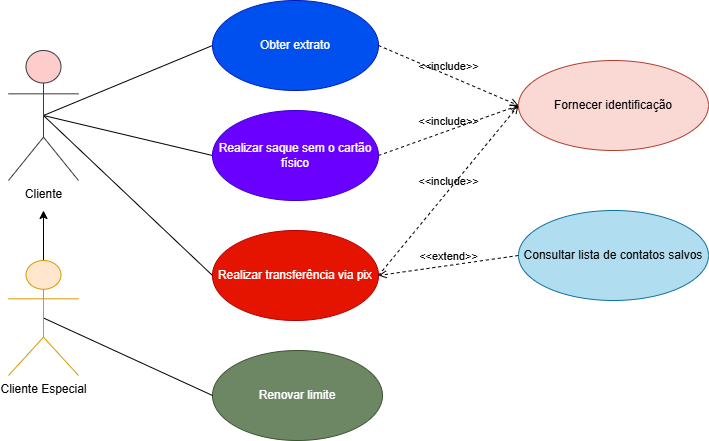

The diagram above was exported from draw.io. Its source (the exported page's mxGraphModel, read from the mxfile embedded in the PNG):
<mxGraphModel dx="1016" dy="558" grid="1" gridSize="10" guides="1" tooltips="1" connect="1" arrows="1" fold="1" page="1" pageScale="1" pageWidth="827" pageHeight="1169" math="0" shadow="0">
  <root>
    <mxCell id="0" />
    <mxCell id="1" parent="0" />
    <mxCell id="ZYegiiASAlBdnfmRjMrc-14" style="rounded=0;orthogonalLoop=1;jettySize=auto;html=1;exitX=0.5;exitY=0.5;exitDx=0;exitDy=0;exitPerimeter=0;entryX=0;entryY=0.5;entryDx=0;entryDy=0;endArrow=none;startFill=0;" edge="1" parent="1" source="ZYegiiASAlBdnfmRjMrc-2" target="ZYegiiASAlBdnfmRjMrc-9">
      <mxGeometry relative="1" as="geometry" />
    </mxCell>
    <mxCell id="ZYegiiASAlBdnfmRjMrc-15" style="rounded=0;orthogonalLoop=1;jettySize=auto;html=1;exitX=0.5;exitY=0.5;exitDx=0;exitDy=0;exitPerimeter=0;entryX=0;entryY=0.5;entryDx=0;entryDy=0;endArrow=none;startFill=0;" edge="1" parent="1" source="ZYegiiASAlBdnfmRjMrc-2" target="ZYegiiASAlBdnfmRjMrc-8">
      <mxGeometry relative="1" as="geometry" />
    </mxCell>
    <mxCell id="ZYegiiASAlBdnfmRjMrc-16" style="rounded=0;orthogonalLoop=1;jettySize=auto;html=1;exitX=0.5;exitY=0.5;exitDx=0;exitDy=0;exitPerimeter=0;entryX=0;entryY=0.5;entryDx=0;entryDy=0;endArrow=none;startFill=0;" edge="1" parent="1" source="ZYegiiASAlBdnfmRjMrc-2" target="ZYegiiASAlBdnfmRjMrc-7">
      <mxGeometry relative="1" as="geometry" />
    </mxCell>
    <mxCell id="ZYegiiASAlBdnfmRjMrc-2" value="Cliente" style="shape=umlActor;verticalLabelPosition=bottom;verticalAlign=top;html=1;fillColor=#ffcccc;strokeColor=#36393d;" vertex="1" parent="1">
      <mxGeometry x="70" y="80" width="70" height="130" as="geometry" />
    </mxCell>
    <mxCell id="ZYegiiASAlBdnfmRjMrc-5" value="Consultar lista de contatos salvos" style="ellipse;whiteSpace=wrap;html=1;fillColor=#b1ddf0;strokeColor=#10739e;" vertex="1" parent="1">
      <mxGeometry x="580" y="240" width="190" height="90" as="geometry" />
    </mxCell>
    <mxCell id="ZYegiiASAlBdnfmRjMrc-6" value="Renovar limite" style="ellipse;whiteSpace=wrap;html=1;fillColor=#6d8764;fontColor=#ffffff;strokeColor=#3A5431;" vertex="1" parent="1">
      <mxGeometry x="274" y="380" width="170" height="90" as="geometry" />
    </mxCell>
    <mxCell id="ZYegiiASAlBdnfmRjMrc-7" value="Realizar transferência via pix" style="ellipse;whiteSpace=wrap;html=1;fillColor=#e51400;fontColor=#ffffff;strokeColor=#B20000;" vertex="1" parent="1">
      <mxGeometry x="274" y="260" width="166" height="90" as="geometry" />
    </mxCell>
    <mxCell id="ZYegiiASAlBdnfmRjMrc-8" value="Realizar saque sem o cartão físico" style="ellipse;whiteSpace=wrap;html=1;fillColor=#6a00ff;fontColor=#ffffff;strokeColor=#3700CC;" vertex="1" parent="1">
      <mxGeometry x="274" y="140" width="166" height="90" as="geometry" />
    </mxCell>
    <mxCell id="ZYegiiASAlBdnfmRjMrc-9" value="Obter extrato" style="ellipse;whiteSpace=wrap;html=1;fillColor=#0050ef;fontColor=#ffffff;strokeColor=#001DBC;" vertex="1" parent="1">
      <mxGeometry x="274" y="30" width="166" height="90" as="geometry" />
    </mxCell>
    <mxCell id="ZYegiiASAlBdnfmRjMrc-10" value="Fornecer identificação" style="ellipse;whiteSpace=wrap;html=1;fillColor=#fad9d5;strokeColor=#ae4132;" vertex="1" parent="1">
      <mxGeometry x="580" y="90" width="190" height="90" as="geometry" />
    </mxCell>
    <mxCell id="ZYegiiASAlBdnfmRjMrc-17" style="rounded=0;orthogonalLoop=1;jettySize=auto;html=1;exitX=0.5;exitY=0.5;exitDx=0;exitDy=0;exitPerimeter=0;entryX=0;entryY=0.5;entryDx=0;entryDy=0;endArrow=none;startFill=0;" edge="1" parent="1" source="ZYegiiASAlBdnfmRjMrc-12" target="ZYegiiASAlBdnfmRjMrc-6">
      <mxGeometry relative="1" as="geometry" />
    </mxCell>
    <mxCell id="ZYegiiASAlBdnfmRjMrc-19" style="edgeStyle=orthogonalEdgeStyle;rounded=0;orthogonalLoop=1;jettySize=auto;html=1;exitX=0.5;exitY=0;exitDx=0;exitDy=0;exitPerimeter=0;" edge="1" parent="1" source="ZYegiiASAlBdnfmRjMrc-12">
      <mxGeometry relative="1" as="geometry">
        <mxPoint x="105" y="240" as="targetPoint" />
      </mxGeometry>
    </mxCell>
    <mxCell id="ZYegiiASAlBdnfmRjMrc-12" value="Cliente Especial" style="shape=umlActor;verticalLabelPosition=bottom;verticalAlign=top;html=1;fillColor=#ffe6cc;strokeColor=#d79b00;" vertex="1" parent="1">
      <mxGeometry x="70" y="290" width="70" height="115" as="geometry" />
    </mxCell>
    <mxCell id="ZYegiiASAlBdnfmRjMrc-20" value="&amp;lt;&amp;lt;include&amp;gt;&amp;gt;" style="html=1;verticalAlign=bottom;labelBackgroundColor=none;endArrow=open;endFill=0;dashed=1;rounded=0;exitX=1;exitY=0.5;exitDx=0;exitDy=0;entryX=0;entryY=0.5;entryDx=0;entryDy=0;" edge="1" parent="1" source="ZYegiiASAlBdnfmRjMrc-9" target="ZYegiiASAlBdnfmRjMrc-10">
      <mxGeometry width="160" relative="1" as="geometry">
        <mxPoint x="414" y="84.5" as="sourcePoint" />
        <mxPoint x="574" y="84.5" as="targetPoint" />
      </mxGeometry>
    </mxCell>
    <mxCell id="ZYegiiASAlBdnfmRjMrc-21" value="&amp;lt;&amp;lt;include&amp;gt;&amp;gt;" style="html=1;verticalAlign=bottom;labelBackgroundColor=none;endArrow=open;endFill=0;dashed=1;rounded=0;entryX=0;entryY=0.5;entryDx=0;entryDy=0;exitX=1;exitY=0.5;exitDx=0;exitDy=0;" edge="1" parent="1" source="ZYegiiASAlBdnfmRjMrc-8" target="ZYegiiASAlBdnfmRjMrc-10">
      <mxGeometry width="160" relative="1" as="geometry">
        <mxPoint x="330" y="250" as="sourcePoint" />
        <mxPoint x="490" y="250" as="targetPoint" />
      </mxGeometry>
    </mxCell>
    <mxCell id="ZYegiiASAlBdnfmRjMrc-22" value="&amp;lt;&amp;lt;include&amp;gt;&amp;gt;" style="html=1;verticalAlign=bottom;labelBackgroundColor=none;endArrow=open;endFill=0;dashed=1;rounded=0;entryX=0;entryY=0.5;entryDx=0;entryDy=0;exitX=1;exitY=0.5;exitDx=0;exitDy=0;" edge="1" parent="1" source="ZYegiiASAlBdnfmRjMrc-7" target="ZYegiiASAlBdnfmRjMrc-10">
      <mxGeometry width="160" relative="1" as="geometry">
        <mxPoint x="330" y="250" as="sourcePoint" />
        <mxPoint x="490" y="250" as="targetPoint" />
      </mxGeometry>
    </mxCell>
    <mxCell id="ZYegiiASAlBdnfmRjMrc-23" value="&amp;lt;&amp;lt;extend&amp;gt;&amp;gt;" style="html=1;verticalAlign=bottom;labelBackgroundColor=none;endArrow=open;endFill=0;dashed=1;rounded=0;exitX=0;exitY=0.5;exitDx=0;exitDy=0;entryX=1;entryY=0.5;entryDx=0;entryDy=0;" edge="1" parent="1" source="ZYegiiASAlBdnfmRjMrc-5" target="ZYegiiASAlBdnfmRjMrc-7">
      <mxGeometry width="160" relative="1" as="geometry">
        <mxPoint x="330" y="250" as="sourcePoint" />
        <mxPoint x="450" y="370" as="targetPoint" />
      </mxGeometry>
    </mxCell>
  </root>
</mxGraphModel>